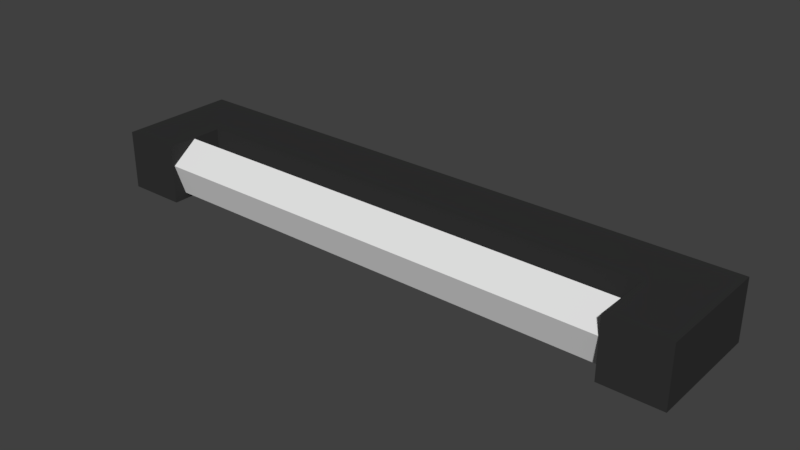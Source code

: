 # Source: Neon.blend  (saved by Blender 2.79.0; exported with 4.5.12 LTS)
import bpy
from mathutils import Matrix  # noqa: F401  (used for matrix-valued properties, if any)

bpy.ops.wm.read_factory_settings(use_empty=True)
scene = bpy.context.scene
scene.name = 'Scene'

# ---- collections
col_collection_1 = bpy.data.collections.new('Collection 1'); scene.collection.children.link(col_collection_1)

# ---- materials (node trees are filled in below, after node groups)
mat_material_001 = bpy.data.materials.new('Material.001')
mat_material_001.alpha_threshold = 0.0
mat_material_001.use_transparent_shadow = False
mat_material_001.diffuse_color = (0.0331, 0.0331, 0.0331, 1.0)
mat_material_001.roughness = 0.5
mat_material_002 = bpy.data.materials.new('Material.002')
mat_material_002.alpha_threshold = 0.0
mat_material_002.use_transparent_shadow = False
mat_material_002.roughness = 0.5
mat_material_002.specular_intensity = 0.0

# ---- material node trees

# ---- world
world_world = bpy.data.worlds.new('World'); scene.world = world_world
world_world.color = (0.05088, 0.05088, 0.05088)
world_world.use_sun_shadow = False
world_world.sun_shadow_jitter_overblur = 0.0
world_world.cycles.sampling_method = 'MANUAL'

# ---- meshes
me_cube_002 = bpy.data.meshes.new('Cube.002')
me_cube_002.from_pydata([(0.1, 0.4091, 0.04855), (0.1, -0.4091, 0.04855), (0.1462, 0.4091, 0.015), (0.1462, -0.4091, 0.015), (0.1285, 0.4091, -0.03928), (0.1285, -0.4091, -0.03928), (0.07146, 0.4091, -0.03928), (0.07146, -0.4091, -0.03928), (0.05383, 0.4091, 0.015), (0.05383, -0.4091, 0.015)], [], [(0, 1, 3, 2), (2, 3, 5, 4), (4, 5, 7, 6), (3, 1, 9, 7, 5), (6, 7, 9, 8), (8, 9, 1, 0), (0, 2, 4, 6, 8)])
me_cube_002.polygons.foreach_set('material_index', [1, 1, 1, 1, 1, 1, 1])
me_cube_002.materials.append(mat_material_001)
me_cube_002.materials.append(mat_material_002)
me_cube_002.use_remesh_preserve_volume = False
me_cube_002.use_remesh_preserve_attributes = False
me_cube_002.use_mirror_vertex_groups = False
me_cube_002.update()
me_cube_001 = bpy.data.meshes.new('Cube.001')
me_cube_001.from_pydata([(-0.05, -0.5, -0.05), (-0.05, -0.5, 0.05), (-0.05, 0.5, -0.05), (-0.05, 0.5, 0.05), (0.05, -0.5, -0.05), (0.05, -0.5, 0.05), (0.05, 0.5, -0.05), (0.05, 0.5, 0.05), (-0.05, 0.4, -0.05), (-0.05, -0.4, -0.05), (-0.05, -0.4, 0.05), (-0.05, 0.4, 0.05), (0.05, -0.4, -0.05), (0.05, 0.4, -0.05), (0.05, 0.4, 0.05), (0.05, -0.4, 0.05), (0.15, 0.5, 0.05), (0.15, 0.5, -0.05), (0.15, 0.4, -0.05), (0.15, -0.4, 0.05), (0.15, -0.5, 0.05), (0.15, -0.5, -0.05), (0.15, -0.4, -0.05), (0.15, 0.4, 0.05)], [], [(8, 11, 3, 2), (2, 3, 7, 6), (6, 7, 16, 17), (4, 5, 1, 0), (9, 12, 4, 0), (15, 10, 1, 5), (7, 3, 11, 14), (14, 11, 10, 15), (2, 6, 13, 8), (8, 13, 12, 9), (15, 5, 20, 19), (13, 14, 15, 12), (0, 1, 10, 9), (9, 10, 11, 8), (22, 19, 20, 21), (17, 16, 23, 18), (14, 13, 18, 23), (5, 4, 21, 20), (7, 14, 23, 16), (13, 6, 17, 18), (4, 12, 22, 21), (12, 15, 19, 22)])
me_cube_001.materials.append(mat_material_001)
me_cube_001.materials.append(mat_material_002)
me_cube_001.use_remesh_preserve_volume = False
me_cube_001.use_remesh_preserve_attributes = False
me_cube_001.use_mirror_vertex_groups = False
me_cube_001.update()

# ---- objects
ob_cube_001 = bpy.data.objects.new('Cube.001', me_cube_002)
ob_cube = bpy.data.objects.new('Cube', me_cube_001)

# ---- transforms, parenting, visibility, modifiers, constraints
ob_cube_001.location = (0.0, 0.0, 0.0)
ob_cube_001.rotation_euler = (0.0, -0.0, -1.571)
ob_cube_001.lineart.crease_threshold = 0.0
ob_cube.location = (0.0, 0.0, 0.0)
ob_cube.rotation_euler = (0.0, -0.0, -1.571)
ob_cube.lineart.crease_threshold = 0.0

# ---- collection membership
col_collection_1.objects.link(ob_cube_001)
col_collection_1.objects.link(ob_cube)

# ---- scene / render settings (as saved in the file)
scene.frame_start = 1; scene.frame_end = 250; scene.frame_set(1)
scene.render.engine = 'BLENDER_EEVEE_NEXT'
scene.render.resolution_percentage = 50
scene.render.dither_intensity = 0.0
scene.cycles.use_denoising = False
scene.cycles.samples = 128
scene.cycles.sampling_pattern = 'TABULATED_SOBOL'
scene.cycles.use_adaptive_sampling = False
scene.cycles.use_light_tree = False
scene.cycles.blur_glossy = 0.0
scene.cycles.sample_clamp_indirect = 0.0
scene.view_settings.view_transform = 'Standard'
bpy.context.view_layer.update()

# ---- added for rendering (the .blend has no active camera and no usable light): camera, sun
cam_auto = bpy.data.cameras.new('AutoCamera')
cam_auto.lens = 50.0
cam_auto.sensor_width = 36.0
cam_auto.clip_end = 1000.0
ob_auto_camera = bpy.data.objects.new('AutoCamera', cam_auto)
scene.collection.objects.link(ob_auto_camera)
ob_auto_camera.location = (0.948073, -1.18769, 0.758458)
ob_auto_camera.rotation_euler = (1.09748, -7.21219e-08, 0.694738)
scene.camera = ob_auto_camera
light_auto_sun = bpy.data.lights.new('AutoSun', 'SUN')
light_auto_sun.energy = 3.0
light_auto_sun.angle = 0.0523599
ob_auto_sun = bpy.data.objects.new('AutoSun', light_auto_sun)
scene.collection.objects.link(ob_auto_sun)
ob_auto_sun.rotation_euler = (0.872665, 0.174533, 0.523599)
bpy.context.view_layer.update()
